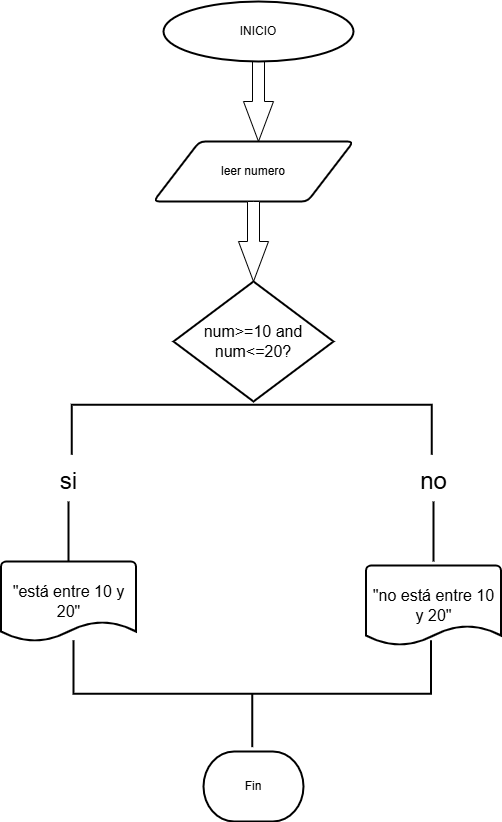

The diagram above was exported from draw.io. Its source (the exported page's mxGraphModel, read from the mxfile embedded in the PNG):
<mxGraphModel dx="1737" dy="937" grid="1" gridSize="10" guides="1" tooltips="1" connect="1" arrows="1" fold="1" page="1" pageScale="1" pageWidth="827" pageHeight="1169" math="0" shadow="0">
  <root>
    <mxCell id="0" />
    <mxCell id="1" parent="0" />
    <mxCell id="D8EgAGg_tOP6zljfIVVe-4" value="" style="html=1;shadow=0;dashed=0;align=center;verticalAlign=middle;shape=mxgraph.arrows2.arrow;dy=0.6;dx=40;direction=south;notch=0;" vertex="1" parent="1">
      <mxGeometry x="370" y="80" width="30" height="80" as="geometry" />
    </mxCell>
    <mxCell id="D8EgAGg_tOP6zljfIVVe-6" value="leer numero" style="shape=parallelogram;html=1;strokeWidth=2;perimeter=parallelogramPerimeter;whiteSpace=wrap;rounded=1;arcSize=12;size=0.23;" vertex="1" parent="1">
      <mxGeometry x="280" y="160" width="200" height="60" as="geometry" />
    </mxCell>
    <mxCell id="D8EgAGg_tOP6zljfIVVe-9" value="" style="html=1;shadow=0;dashed=0;align=center;verticalAlign=middle;shape=mxgraph.arrows2.arrow;dy=0.6;dx=40;direction=south;notch=0;" vertex="1" parent="1">
      <mxGeometry x="365" y="220" width="30" height="80" as="geometry" />
    </mxCell>
    <mxCell id="D8EgAGg_tOP6zljfIVVe-18" value="&lt;font style=&quot;vertical-align: inherit;&quot;&gt;&lt;font style=&quot;vertical-align: inherit;&quot;&gt;INICIO&lt;/font&gt;&lt;/font&gt;" style="strokeWidth=2;html=1;shape=mxgraph.flowchart.start_1;whiteSpace=wrap;" vertex="1" parent="1">
      <mxGeometry x="290" y="20" width="190" height="60" as="geometry" />
    </mxCell>
    <mxCell id="D8EgAGg_tOP6zljfIVVe-42" value="&lt;font size=&quot;3&quot;&gt;num&amp;gt;=10 and num&amp;lt;=20?&lt;/font&gt;" style="strokeWidth=2;html=1;shape=mxgraph.flowchart.decision;whiteSpace=wrap;" vertex="1" parent="1">
      <mxGeometry x="300" y="300" width="160" height="120" as="geometry" />
    </mxCell>
    <mxCell id="D8EgAGg_tOP6zljfIVVe-43" value="" style="strokeWidth=2;html=1;shape=mxgraph.flowchart.annotation_1;align=left;pointerEvents=1;rotation=90;" vertex="1" parent="1">
      <mxGeometry x="353.13" y="268.13" width="50" height="360" as="geometry" />
    </mxCell>
    <mxCell id="D8EgAGg_tOP6zljfIVVe-68" value="Fin" style="strokeWidth=2;html=1;shape=mxgraph.flowchart.terminator;whiteSpace=wrap;" vertex="1" parent="1">
      <mxGeometry x="330" y="770" width="100" height="70" as="geometry" />
    </mxCell>
    <mxCell id="D8EgAGg_tOP6zljfIVVe-75" value="&lt;font style=&quot;font-size: 24px;&quot;&gt;si&lt;/font&gt;" style="text;html=1;align=center;verticalAlign=middle;resizable=0;points=[];autosize=1;strokeColor=none;fillColor=none;" vertex="1" parent="1">
      <mxGeometry x="175" y="480" width="40" height="40" as="geometry" />
    </mxCell>
    <mxCell id="D8EgAGg_tOP6zljfIVVe-78" value="&lt;font style=&quot;font-size: 24px;&quot;&gt;no&lt;/font&gt;" style="text;html=1;align=center;verticalAlign=middle;resizable=0;points=[];autosize=1;strokeColor=none;fillColor=none;" vertex="1" parent="1">
      <mxGeometry x="535" y="480" width="50" height="40" as="geometry" />
    </mxCell>
    <mxCell id="D8EgAGg_tOP6zljfIVVe-79" value="" style="line;strokeWidth=2;direction=south;html=1;" vertex="1" parent="1">
      <mxGeometry x="190" y="520" width="10" height="60" as="geometry" />
    </mxCell>
    <mxCell id="D8EgAGg_tOP6zljfIVVe-80" value="" style="line;strokeWidth=2;direction=south;html=1;" vertex="1" parent="1">
      <mxGeometry x="555" y="520" width="10" height="60" as="geometry" />
    </mxCell>
    <mxCell id="D8EgAGg_tOP6zljfIVVe-82" value="&lt;font size=&quot;3&quot;&gt;&quot;está entre 10 y 20&quot;&lt;/font&gt;" style="strokeWidth=2;html=1;shape=mxgraph.flowchart.document2;whiteSpace=wrap;size=0.25;" vertex="1" parent="1">
      <mxGeometry x="127.5" y="580" width="135" height="80" as="geometry" />
    </mxCell>
    <mxCell id="D8EgAGg_tOP6zljfIVVe-99" value="&lt;font size=&quot;3&quot;&gt;&quot;no está entre 10 y 20&quot;&lt;/font&gt;" style="strokeWidth=2;html=1;shape=mxgraph.flowchart.document2;whiteSpace=wrap;size=0.25;" vertex="1" parent="1">
      <mxGeometry x="492.5" y="584" width="135" height="80" as="geometry" />
    </mxCell>
    <mxCell id="D8EgAGg_tOP6zljfIVVe-100" value="" style="strokeWidth=2;html=1;shape=mxgraph.flowchart.annotation_2;align=left;labelPosition=right;pointerEvents=1;rotation=-90;" vertex="1" parent="1">
      <mxGeometry x="325.32" y="533.45" width="106.88" height="357.5" as="geometry" />
    </mxCell>
  </root>
</mxGraphModel>